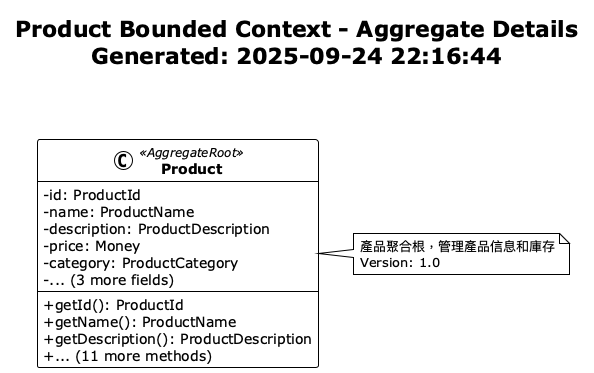

The diagram above was rendered by PlantUML. Its source (embedded in the PNG):
@startuml Product Aggregate Details
!theme plain
skinparam classAttributeIconSize 0
skinparam classFontStyle bold

title Product Bounded Context - Aggregate Details\nGenerated: 2025-09-24 22:16:44\n\n

class Product <<AggregateRoot>> {
  -id: ProductId
  -name: ProductName
  -description: ProductDescription
  -price: Money
  -category: ProductCategory
  -... (3 more fields)
  --
  +getId(): ProductId
  +getName(): ProductName
  +getDescription(): ProductDescription
  +... (11 more methods)
}

note right of Product
  產品聚合根，管理產品信息和庫存
  Version: 1.0
end note


' Relationships

@enduml